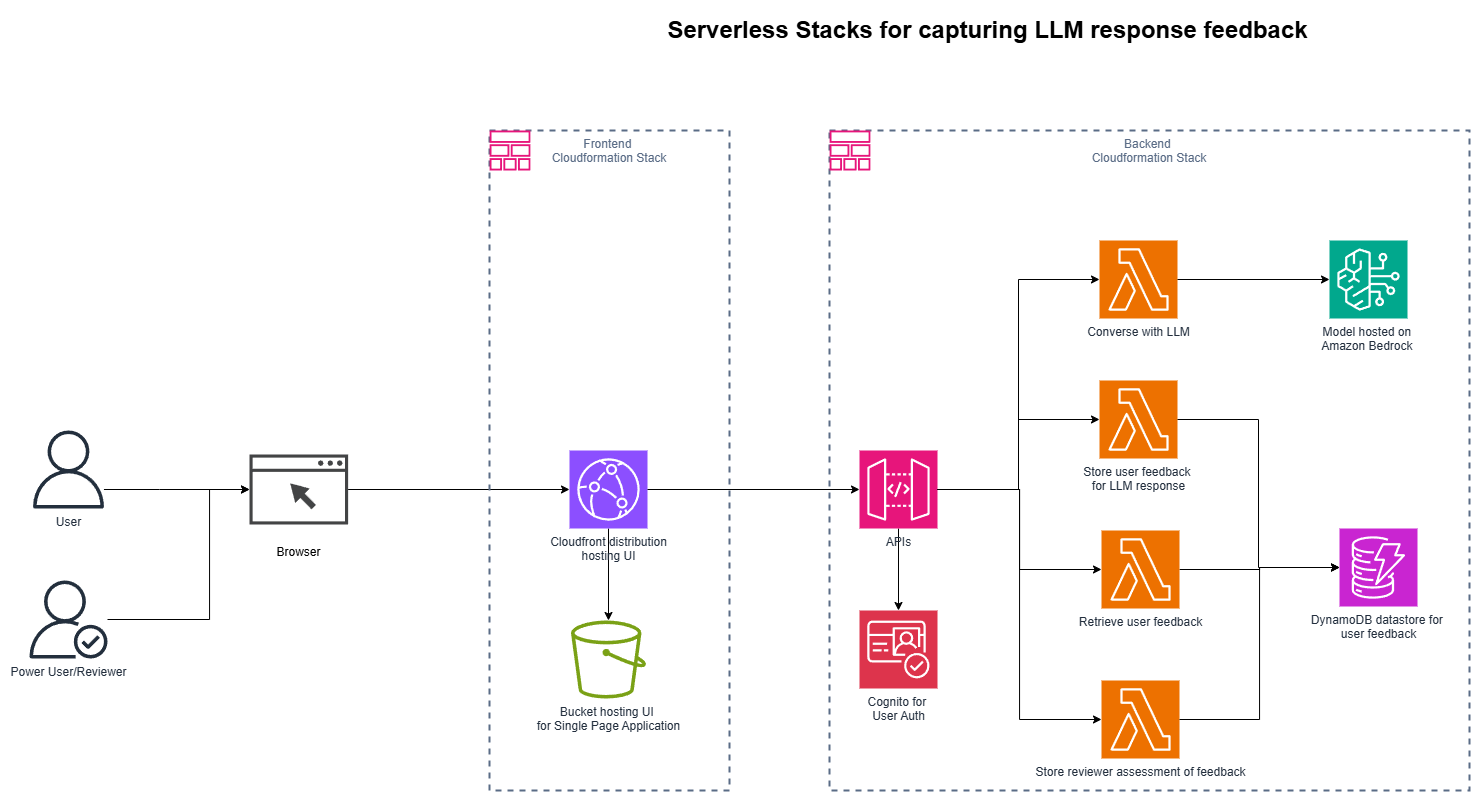

The diagram above was exported from draw.io. Its source (the exported page's mxGraphModel, read from the mxfile embedded in the PNG):
<mxGraphModel dx="3217" dy="2079" grid="1" gridSize="10" guides="1" tooltips="1" connect="1" arrows="1" fold="1" page="1" pageScale="1" pageWidth="850" pageHeight="1100" math="0" shadow="0">
  <root>
    <mxCell id="0" />
    <mxCell id="1" parent="0" />
    <mxCell id="aEBcTiCrkpWriIkyNOk5-27" value="Backend&amp;nbsp;&lt;div&gt;Cloudformation Stack&lt;/div&gt;" style="fillColor=none;strokeColor=#5A6C86;dashed=1;verticalAlign=top;fontStyle=0;fontColor=#5A6C86;whiteSpace=wrap;html=1;strokeWidth=2;" vertex="1" parent="1">
      <mxGeometry x="330" y="-130" width="640" height="660" as="geometry" />
    </mxCell>
    <mxCell id="aEBcTiCrkpWriIkyNOk5-13" style="edgeStyle=orthogonalEdgeStyle;rounded=0;orthogonalLoop=1;jettySize=auto;html=1;" edge="1" parent="1" source="aEBcTiCrkpWriIkyNOk5-1" target="aEBcTiCrkpWriIkyNOk5-2">
      <mxGeometry relative="1" as="geometry" />
    </mxCell>
    <mxCell id="aEBcTiCrkpWriIkyNOk5-1" value="Cloudfront distribution&lt;br&gt;hosting UI" style="sketch=0;points=[[0,0,0],[0.25,0,0],[0.5,0,0],[0.75,0,0],[1,0,0],[0,1,0],[0.25,1,0],[0.5,1,0],[0.75,1,0],[1,1,0],[0,0.25,0],[0,0.5,0],[0,0.75,0],[1,0.25,0],[1,0.5,0],[1,0.75,0]];outlineConnect=0;fontColor=#232F3E;fillColor=#8C4FFF;strokeColor=#ffffff;dashed=0;verticalLabelPosition=bottom;verticalAlign=top;align=center;html=1;fontSize=12;fontStyle=0;aspect=fixed;shape=mxgraph.aws4.resourceIcon;resIcon=mxgraph.aws4.cloudfront;" vertex="1" parent="1">
      <mxGeometry x="70" y="190" width="78" height="78" as="geometry" />
    </mxCell>
    <mxCell id="aEBcTiCrkpWriIkyNOk5-2" value="Bucket hosting UI&amp;nbsp;&lt;br&gt;for Single Page Application" style="sketch=0;outlineConnect=0;fontColor=#232F3E;gradientColor=none;fillColor=#7AA116;strokeColor=none;dashed=0;verticalLabelPosition=bottom;verticalAlign=top;align=center;html=1;fontSize=12;fontStyle=0;aspect=fixed;pointerEvents=1;shape=mxgraph.aws4.bucket;" vertex="1" parent="1">
      <mxGeometry x="71.5" y="360" width="75" height="78" as="geometry" />
    </mxCell>
    <mxCell id="aEBcTiCrkpWriIkyNOk5-31" style="edgeStyle=orthogonalEdgeStyle;rounded=0;orthogonalLoop=1;jettySize=auto;html=1;" edge="1" parent="1" source="aEBcTiCrkpWriIkyNOk5-3" target="aEBcTiCrkpWriIkyNOk5-30">
      <mxGeometry relative="1" as="geometry" />
    </mxCell>
    <mxCell id="aEBcTiCrkpWriIkyNOk5-3" value="APIs" style="sketch=0;points=[[0,0,0],[0.25,0,0],[0.5,0,0],[0.75,0,0],[1,0,0],[0,1,0],[0.25,1,0],[0.5,1,0],[0.75,1,0],[1,1,0],[0,0.25,0],[0,0.5,0],[0,0.75,0],[1,0.25,0],[1,0.5,0],[1,0.75,0]];outlineConnect=0;fontColor=#232F3E;fillColor=#E7157B;strokeColor=#ffffff;dashed=0;verticalLabelPosition=bottom;verticalAlign=top;align=center;html=1;fontSize=12;fontStyle=0;aspect=fixed;shape=mxgraph.aws4.resourceIcon;resIcon=mxgraph.aws4.api_gateway;" vertex="1" parent="1">
      <mxGeometry x="360" y="190" width="78" height="78" as="geometry" />
    </mxCell>
    <mxCell id="aEBcTiCrkpWriIkyNOk5-4" value="Converse with LLM" style="sketch=0;points=[[0,0,0],[0.25,0,0],[0.5,0,0],[0.75,0,0],[1,0,0],[0,1,0],[0.25,1,0],[0.5,1,0],[0.75,1,0],[1,1,0],[0,0.25,0],[0,0.5,0],[0,0.75,0],[1,0.25,0],[1,0.5,0],[1,0.75,0]];outlineConnect=0;fontColor=#232F3E;fillColor=#ED7100;strokeColor=#ffffff;dashed=0;verticalLabelPosition=bottom;verticalAlign=top;align=center;html=1;fontSize=12;fontStyle=0;aspect=fixed;shape=mxgraph.aws4.resourceIcon;resIcon=mxgraph.aws4.lambda;" vertex="1" parent="1">
      <mxGeometry x="600" y="-20" width="78" height="78" as="geometry" />
    </mxCell>
    <mxCell id="aEBcTiCrkpWriIkyNOk5-5" value="Store user feedback&amp;nbsp;&lt;div&gt;for LLM response&lt;/div&gt;" style="sketch=0;points=[[0,0,0],[0.25,0,0],[0.5,0,0],[0.75,0,0],[1,0,0],[0,1,0],[0.25,1,0],[0.5,1,0],[0.75,1,0],[1,1,0],[0,0.25,0],[0,0.5,0],[0,0.75,0],[1,0.25,0],[1,0.5,0],[1,0.75,0]];outlineConnect=0;fontColor=#232F3E;fillColor=#ED7100;strokeColor=#ffffff;dashed=0;verticalLabelPosition=bottom;verticalAlign=top;align=center;html=1;fontSize=12;fontStyle=0;aspect=fixed;shape=mxgraph.aws4.resourceIcon;resIcon=mxgraph.aws4.lambda;" vertex="1" parent="1">
      <mxGeometry x="600" y="120" width="78" height="78" as="geometry" />
    </mxCell>
    <mxCell id="aEBcTiCrkpWriIkyNOk5-6" value="Store reviewer assessment of feedback" style="sketch=0;points=[[0,0,0],[0.25,0,0],[0.5,0,0],[0.75,0,0],[1,0,0],[0,1,0],[0.25,1,0],[0.5,1,0],[0.75,1,0],[1,1,0],[0,0.25,0],[0,0.5,0],[0,0.75,0],[1,0.25,0],[1,0.5,0],[1,0.75,0]];outlineConnect=0;fontColor=#232F3E;fillColor=#ED7100;strokeColor=#ffffff;dashed=0;verticalLabelPosition=bottom;verticalAlign=top;align=center;html=1;fontSize=12;fontStyle=0;aspect=fixed;shape=mxgraph.aws4.resourceIcon;resIcon=mxgraph.aws4.lambda;" vertex="1" parent="1">
      <mxGeometry x="602" y="420" width="78" height="78" as="geometry" />
    </mxCell>
    <mxCell id="aEBcTiCrkpWriIkyNOk5-22" style="edgeStyle=orthogonalEdgeStyle;rounded=0;orthogonalLoop=1;jettySize=auto;html=1;" edge="1" parent="1" source="aEBcTiCrkpWriIkyNOk5-7" target="aEBcTiCrkpWriIkyNOk5-9">
      <mxGeometry relative="1" as="geometry" />
    </mxCell>
    <mxCell id="aEBcTiCrkpWriIkyNOk5-7" value="Retrieve user feedback" style="sketch=0;points=[[0,0,0],[0.25,0,0],[0.5,0,0],[0.75,0,0],[1,0,0],[0,1,0],[0.25,1,0],[0.5,1,0],[0.75,1,0],[1,1,0],[0,0.25,0],[0,0.5,0],[0,0.75,0],[1,0.25,0],[1,0.5,0],[1,0.75,0]];outlineConnect=0;fontColor=#232F3E;fillColor=#ED7100;strokeColor=#ffffff;dashed=0;verticalLabelPosition=bottom;verticalAlign=top;align=center;html=1;fontSize=12;fontStyle=0;aspect=fixed;shape=mxgraph.aws4.resourceIcon;resIcon=mxgraph.aws4.lambda;" vertex="1" parent="1">
      <mxGeometry x="602" y="270" width="78" height="78" as="geometry" />
    </mxCell>
    <mxCell id="aEBcTiCrkpWriIkyNOk5-8" value="Model hosted on&amp;nbsp;&lt;div&gt;Amazon Bedrock&amp;nbsp;&lt;/div&gt;" style="sketch=0;points=[[0,0,0],[0.25,0,0],[0.5,0,0],[0.75,0,0],[1,0,0],[0,1,0],[0.25,1,0],[0.5,1,0],[0.75,1,0],[1,1,0],[0,0.25,0],[0,0.5,0],[0,0.75,0],[1,0.25,0],[1,0.5,0],[1,0.75,0]];outlineConnect=0;fontColor=#232F3E;fillColor=#01A88D;strokeColor=#ffffff;dashed=0;verticalLabelPosition=bottom;verticalAlign=top;align=center;html=1;fontSize=12;fontStyle=0;aspect=fixed;shape=mxgraph.aws4.resourceIcon;resIcon=mxgraph.aws4.bedrock;" vertex="1" parent="1">
      <mxGeometry x="830" y="-20" width="78" height="78" as="geometry" />
    </mxCell>
    <mxCell id="aEBcTiCrkpWriIkyNOk5-9" value="DynamoDB datastore for&amp;nbsp;&lt;div&gt;user feedback&lt;/div&gt;" style="sketch=0;points=[[0,0,0],[0.25,0,0],[0.5,0,0],[0.75,0,0],[1,0,0],[0,1,0],[0.25,1,0],[0.5,1,0],[0.75,1,0],[1,1,0],[0,0.25,0],[0,0.5,0],[0,0.75,0],[1,0.25,0],[1,0.5,0],[1,0.75,0]];outlineConnect=0;fontColor=#232F3E;fillColor=#C925D1;strokeColor=#ffffff;dashed=0;verticalLabelPosition=bottom;verticalAlign=top;align=center;html=1;fontSize=12;fontStyle=0;aspect=fixed;shape=mxgraph.aws4.resourceIcon;resIcon=mxgraph.aws4.dynamodb;" vertex="1" parent="1">
      <mxGeometry x="840" y="268" width="78" height="78" as="geometry" />
    </mxCell>
    <mxCell id="aEBcTiCrkpWriIkyNOk5-12" style="edgeStyle=orthogonalEdgeStyle;rounded=0;orthogonalLoop=1;jettySize=auto;html=1;" edge="1" parent="1" source="aEBcTiCrkpWriIkyNOk5-11" target="aEBcTiCrkpWriIkyNOk5-1">
      <mxGeometry relative="1" as="geometry" />
    </mxCell>
    <mxCell id="aEBcTiCrkpWriIkyNOk5-11" value="&lt;div&gt;&lt;br&gt;&lt;/div&gt;&lt;div&gt;Browser&lt;/div&gt;" style="sketch=0;pointerEvents=1;shadow=0;dashed=0;html=1;strokeColor=none;fillColor=#434445;aspect=fixed;labelPosition=center;verticalLabelPosition=bottom;verticalAlign=top;align=center;outlineConnect=0;shape=mxgraph.vvd.web_browser;" vertex="1" parent="1">
      <mxGeometry x="-250" y="194" width="98.59" height="70" as="geometry" />
    </mxCell>
    <mxCell id="aEBcTiCrkpWriIkyNOk5-14" style="edgeStyle=orthogonalEdgeStyle;rounded=0;orthogonalLoop=1;jettySize=auto;html=1;entryX=0;entryY=0.5;entryDx=0;entryDy=0;entryPerimeter=0;" edge="1" parent="1" source="aEBcTiCrkpWriIkyNOk5-1" target="aEBcTiCrkpWriIkyNOk5-3">
      <mxGeometry relative="1" as="geometry" />
    </mxCell>
    <mxCell id="aEBcTiCrkpWriIkyNOk5-15" style="edgeStyle=orthogonalEdgeStyle;rounded=0;orthogonalLoop=1;jettySize=auto;html=1;entryX=0;entryY=0.5;entryDx=0;entryDy=0;entryPerimeter=0;" edge="1" parent="1" source="aEBcTiCrkpWriIkyNOk5-3" target="aEBcTiCrkpWriIkyNOk5-4">
      <mxGeometry relative="1" as="geometry" />
    </mxCell>
    <mxCell id="aEBcTiCrkpWriIkyNOk5-16" style="edgeStyle=orthogonalEdgeStyle;rounded=0;orthogonalLoop=1;jettySize=auto;html=1;entryX=0;entryY=0.5;entryDx=0;entryDy=0;entryPerimeter=0;" edge="1" parent="1" source="aEBcTiCrkpWriIkyNOk5-3" target="aEBcTiCrkpWriIkyNOk5-5">
      <mxGeometry relative="1" as="geometry" />
    </mxCell>
    <mxCell id="aEBcTiCrkpWriIkyNOk5-17" style="edgeStyle=orthogonalEdgeStyle;rounded=0;orthogonalLoop=1;jettySize=auto;html=1;entryX=0;entryY=0.5;entryDx=0;entryDy=0;entryPerimeter=0;" edge="1" parent="1" source="aEBcTiCrkpWriIkyNOk5-3" target="aEBcTiCrkpWriIkyNOk5-7">
      <mxGeometry relative="1" as="geometry" />
    </mxCell>
    <mxCell id="aEBcTiCrkpWriIkyNOk5-19" style="edgeStyle=orthogonalEdgeStyle;rounded=0;orthogonalLoop=1;jettySize=auto;html=1;entryX=0;entryY=0.5;entryDx=0;entryDy=0;entryPerimeter=0;" edge="1" parent="1" source="aEBcTiCrkpWriIkyNOk5-3" target="aEBcTiCrkpWriIkyNOk5-6">
      <mxGeometry relative="1" as="geometry" />
    </mxCell>
    <mxCell id="aEBcTiCrkpWriIkyNOk5-20" style="edgeStyle=orthogonalEdgeStyle;rounded=0;orthogonalLoop=1;jettySize=auto;html=1;entryX=0;entryY=0.5;entryDx=0;entryDy=0;entryPerimeter=0;" edge="1" parent="1" source="aEBcTiCrkpWriIkyNOk5-4" target="aEBcTiCrkpWriIkyNOk5-8">
      <mxGeometry relative="1" as="geometry" />
    </mxCell>
    <mxCell id="aEBcTiCrkpWriIkyNOk5-21" style="edgeStyle=orthogonalEdgeStyle;rounded=0;orthogonalLoop=1;jettySize=auto;html=1;entryX=0;entryY=0.5;entryDx=0;entryDy=0;entryPerimeter=0;" edge="1" parent="1" source="aEBcTiCrkpWriIkyNOk5-5" target="aEBcTiCrkpWriIkyNOk5-9">
      <mxGeometry relative="1" as="geometry" />
    </mxCell>
    <mxCell id="aEBcTiCrkpWriIkyNOk5-23" style="edgeStyle=orthogonalEdgeStyle;rounded=0;orthogonalLoop=1;jettySize=auto;html=1;entryX=0;entryY=0.5;entryDx=0;entryDy=0;entryPerimeter=0;" edge="1" parent="1" source="aEBcTiCrkpWriIkyNOk5-6" target="aEBcTiCrkpWriIkyNOk5-9">
      <mxGeometry relative="1" as="geometry" />
    </mxCell>
    <mxCell id="aEBcTiCrkpWriIkyNOk5-24" value="Frontend&amp;nbsp;&lt;div&gt;Cloudformation Stack&lt;/div&gt;" style="fillColor=none;strokeColor=#5A6C86;dashed=1;verticalAlign=top;fontStyle=0;fontColor=#5A6C86;whiteSpace=wrap;html=1;strokeWidth=2;" vertex="1" parent="1">
      <mxGeometry x="-10" y="-130" width="240" height="660" as="geometry" />
    </mxCell>
    <mxCell id="aEBcTiCrkpWriIkyNOk5-26" value="" style="sketch=0;outlineConnect=0;fontColor=#232F3E;gradientColor=none;fillColor=#E7157B;strokeColor=none;dashed=0;verticalLabelPosition=bottom;verticalAlign=top;align=center;html=1;fontSize=12;fontStyle=0;aspect=fixed;pointerEvents=1;shape=mxgraph.aws4.stack;" vertex="1" parent="1">
      <mxGeometry x="-10" y="-130" width="41.05" height="40" as="geometry" />
    </mxCell>
    <mxCell id="aEBcTiCrkpWriIkyNOk5-28" value="" style="sketch=0;outlineConnect=0;fontColor=#232F3E;gradientColor=none;fillColor=#E7157B;strokeColor=none;dashed=0;verticalLabelPosition=bottom;verticalAlign=top;align=center;html=1;fontSize=12;fontStyle=0;aspect=fixed;pointerEvents=1;shape=mxgraph.aws4.stack;" vertex="1" parent="1">
      <mxGeometry x="330" y="-130" width="41.05" height="40" as="geometry" />
    </mxCell>
    <mxCell id="aEBcTiCrkpWriIkyNOk5-29" value="Serverless Stacks for capturing LLM response feedback" style="text;strokeColor=none;fillColor=none;html=1;fontSize=24;fontStyle=1;verticalAlign=middle;align=center;" vertex="1" parent="1">
      <mxGeometry x="438" y="-250" width="100" height="40" as="geometry" />
    </mxCell>
    <mxCell id="aEBcTiCrkpWriIkyNOk5-30" value="Cognito for&amp;nbsp;&lt;div&gt;User Auth&lt;/div&gt;" style="sketch=0;points=[[0,0,0],[0.25,0,0],[0.5,0,0],[0.75,0,0],[1,0,0],[0,1,0],[0.25,1,0],[0.5,1,0],[0.75,1,0],[1,1,0],[0,0.25,0],[0,0.5,0],[0,0.75,0],[1,0.25,0],[1,0.5,0],[1,0.75,0]];outlineConnect=0;fontColor=#232F3E;fillColor=#DD344C;strokeColor=#ffffff;dashed=0;verticalLabelPosition=bottom;verticalAlign=top;align=center;html=1;fontSize=12;fontStyle=0;aspect=fixed;shape=mxgraph.aws4.resourceIcon;resIcon=mxgraph.aws4.cognito;" vertex="1" parent="1">
      <mxGeometry x="360" y="350" width="78" height="78" as="geometry" />
    </mxCell>
    <mxCell id="aEBcTiCrkpWriIkyNOk5-34" style="edgeStyle=orthogonalEdgeStyle;rounded=0;orthogonalLoop=1;jettySize=auto;html=1;" edge="1" parent="1" source="aEBcTiCrkpWriIkyNOk5-32" target="aEBcTiCrkpWriIkyNOk5-11">
      <mxGeometry relative="1" as="geometry">
        <Array as="points">
          <mxPoint x="-340" y="229" />
          <mxPoint x="-340" y="229" />
        </Array>
      </mxGeometry>
    </mxCell>
    <mxCell id="aEBcTiCrkpWriIkyNOk5-32" value="User" style="sketch=0;outlineConnect=0;fontColor=#232F3E;gradientColor=none;fillColor=#232F3D;strokeColor=none;dashed=0;verticalLabelPosition=bottom;verticalAlign=top;align=center;html=1;fontSize=12;fontStyle=0;aspect=fixed;pointerEvents=1;shape=mxgraph.aws4.user;" vertex="1" parent="1">
      <mxGeometry x="-470" y="170" width="78" height="78" as="geometry" />
    </mxCell>
    <mxCell id="aEBcTiCrkpWriIkyNOk5-35" style="edgeStyle=orthogonalEdgeStyle;rounded=0;orthogonalLoop=1;jettySize=auto;html=1;" edge="1" parent="1" source="aEBcTiCrkpWriIkyNOk5-33" target="aEBcTiCrkpWriIkyNOk5-11">
      <mxGeometry relative="1" as="geometry">
        <Array as="points">
          <mxPoint x="-290" y="359" />
          <mxPoint x="-290" y="229" />
        </Array>
      </mxGeometry>
    </mxCell>
    <mxCell id="aEBcTiCrkpWriIkyNOk5-33" value="Power User/Reviewer" style="sketch=0;outlineConnect=0;fontColor=#232F3E;gradientColor=none;fillColor=#232F3D;strokeColor=none;dashed=0;verticalLabelPosition=bottom;verticalAlign=top;align=center;html=1;fontSize=12;fontStyle=0;aspect=fixed;pointerEvents=1;shape=mxgraph.aws4.authenticated_user;" vertex="1" parent="1">
      <mxGeometry x="-470" y="320" width="78" height="78" as="geometry" />
    </mxCell>
  </root>
</mxGraphModel>